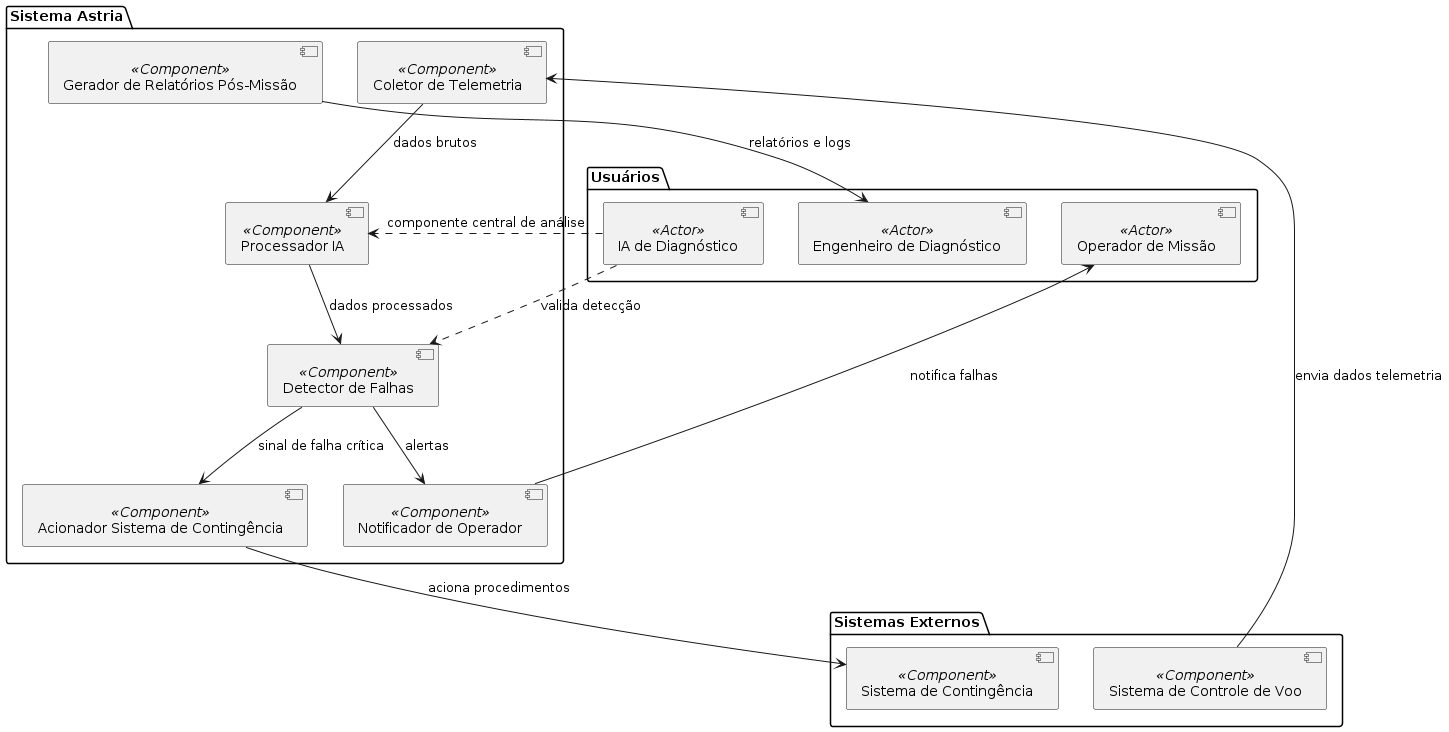

The diagram above was rendered by PlantUML. Its source (embedded in the PNG):
@startuml
' Definição dos componentes principais do sistema Astria

package "Sistema Astria" {

  [Coletor de Telemetria] <<Component>>
  [Processador IA] <<Component>>
  [Detector de Falhas] <<Component>>
  [Notificador de Operador] <<Component>>
  [Gerador de Relatórios Pós-Missão] <<Component>>
  [Acionador Sistema de Contingência] <<Component>>

}

package "Sistemas Externos" {

  [Sistema de Controle de Voo] <<Component>>
  [Sistema de Contingência] <<Component>>

}

package "Usuários" {

  [Operador de Missão] <<Actor>>
  [Engenheiro de Diagnóstico] <<Actor>>
  [IA de Diagnóstico] <<Actor>>

}

' Relações entre componentes

[Sistema de Controle de Voo] --> [Coletor de Telemetria] : envia dados telemetria
[Coletor de Telemetria] --> [Processador IA] : dados brutos
[Processador IA] --> [Detector de Falhas] : dados processados
[Detector de Falhas] --> [Notificador de Operador] : alertas
[Notificador de Operador] --> [Operador de Missão] : notifica falhas
[Detector de Falhas] --> [Acionador Sistema de Contingência] : sinal de falha crítica
[Acionador Sistema de Contingência] --> [Sistema de Contingência] : aciona procedimentos
[Gerador de Relatórios Pós-Missão] --> [Engenheiro de Diagnóstico] : relatórios e logs

' Interações da IA de Diagnóstico
[IA de Diagnóstico] ..> [Processador IA] : componente central de análise
[IA de Diagnóstico] ..> [Detector de Falhas] : valida detecção

@enduml